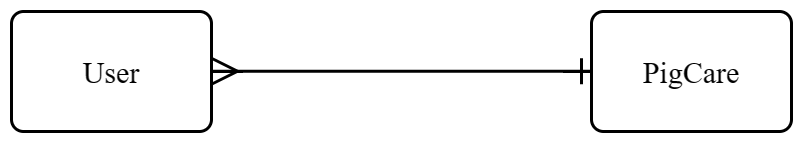

The diagram above was exported from draw.io. Its source (the exported page's mxGraphModel, read from the mxfile embedded in the PNG):
<mxGraphModel dx="1368" dy="767" grid="1" gridSize="10" guides="1" tooltips="1" connect="1" arrows="1" fold="1" page="1" pageScale="1" pageWidth="2023" pageHeight="1864" math="0" shadow="0">
  <root>
    <mxCell id="0" />
    <mxCell id="1" parent="0" />
    <mxCell id="25Gr2kETqmohkxBlYuHO-6" value="" style="edgeStyle=entityRelationEdgeStyle;fontSize=12;html=1;endArrow=ERone;startArrow=ERmany;rounded=0;strokeWidth=3;endSize=22;targetPerimeterSpacing=0;startSize=22;exitX=1;exitY=0.5;exitDx=0;exitDy=0;entryX=0;entryY=0.5;entryDx=0;entryDy=0;endFill=0;" parent="1" edge="1">
      <mxGeometry width="100" height="100" relative="1" as="geometry">
        <mxPoint x="820.0000000000005" y="931.7500000000009" as="sourcePoint" />
        <mxPoint x="1203" y="931.7500000000009" as="targetPoint" />
      </mxGeometry>
    </mxCell>
    <mxCell id="R6udPkQZQrERZ07D4e_T-1" value="&lt;font style=&quot;font-size: 30px;&quot;&gt;User&lt;/font&gt;" style="rounded=1;arcSize=10;whiteSpace=wrap;html=1;align=center;fontFamily=Times New Roman;fontSize=35;strokeWidth=3;" parent="1" vertex="1">
      <mxGeometry x="620" y="872" width="200" height="120" as="geometry" />
    </mxCell>
    <mxCell id="R6udPkQZQrERZ07D4e_T-2" value="&lt;font style=&quot;font-size: 30px;&quot;&gt;PigCare&lt;/font&gt;" style="rounded=1;arcSize=10;whiteSpace=wrap;html=1;align=center;fontFamily=Times New Roman;fontSize=35;strokeWidth=3;" parent="1" vertex="1">
      <mxGeometry x="1200" y="872" width="200" height="120" as="geometry" />
    </mxCell>
  </root>
</mxGraphModel>